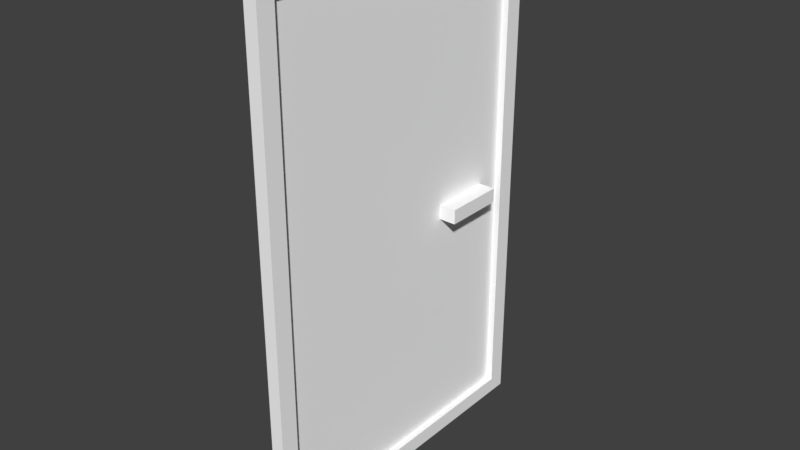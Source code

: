 # Source: portaR.blend  (saved by Blender 2.79.0; exported with 4.5.12 LTS)
import bpy
from mathutils import Matrix  # noqa: F401  (used for matrix-valued properties, if any)

bpy.ops.wm.read_factory_settings(use_empty=True)
scene = bpy.context.scene
scene.name = 'Scene'

# ---- collections
col_collection_1 = bpy.data.collections.new('Collection 1'); scene.collection.children.link(col_collection_1)

# ---- materials (node trees are filled in below, after node groups)
mat_fence_high = bpy.data.materials.new('Fence_high')
mat_fence_high.alpha_threshold = 0.0
mat_fence_high.use_transparent_shadow = False
mat_fence_high.diffuse_color = (1.0, 1.0, 1.0, 1.0)
mat_fence_high.roughness = 0.5
mat_fence_texture = bpy.data.materials.new('Fence_texture')
mat_fence_texture.alpha_threshold = 0.0
mat_fence_texture.use_transparent_shadow = False
mat_fence_texture.diffuse_color = (1.0, 1.0, 1.0, 1.0)
mat_fence_texture.roughness = 0.5

# ---- material node trees

# ---- world
world_world = bpy.data.worlds.new('World'); scene.world = world_world
world_world.color = (0.05088, 0.05088, 0.05088)
world_world.use_sun_shadow = False
world_world.sun_shadow_jitter_overblur = 0.0
world_world.cycles.sampling_method = 'MANUAL'

# ---- meshes
me_cube_001 = bpy.data.meshes.new('Cube.001')
me_cube_001.from_pydata([(0.04612, 3.725e-09, -1.834), (0.04612, 3.725e-09, 1.834), (-0.04612, -3.725e-09, -1.834), (-0.04612, -3.725e-09, 1.834), (0.04612, 2.333, -1.834), (0.04612, 2.333, 1.834), (-0.04612, 2.333, -1.834), (-0.04612, 2.333, 1.834), (0.04612, 0.1265, -1.722), (0.04612, 0.1265, 1.722), (0.04612, 2.206, 1.722), (0.04612, 2.206, -1.722), (-0.04612, 0.1265, 1.722), (-0.04612, 0.1265, -1.722), (-0.04612, 2.206, -1.722), (-0.04612, 2.206, 1.722), (-0.0007769, 0.1265, 1.722), (-0.0007769, 0.1265, -1.722), (-0.0007772, 2.206, -1.722), (-0.0007772, 2.206, 1.722), (-0.1248, 1.581, -0.1185), (-0.1248, 2.02, -0.1185), (-0.1248, 1.581, -0.01457), (-0.1248, 2.02, -0.01457), (0.1209, 1.581, -0.1185), (0.1209, 2.02, -0.1185), (0.1209, 1.581, -0.01457), (0.1209, 2.02, -0.01457)], [], [(0, 1, 3, 2), (2, 3, 12, 13), (6, 7, 5, 4), (1, 0, 8, 9), (2, 6, 4, 0), (7, 3, 1, 5), (0, 4, 11, 8), (5, 1, 9, 10), (4, 5, 10, 11), (7, 6, 14, 15), (6, 2, 13, 14), (3, 7, 15, 12), (8, 11, 14, 13), (8, 13, 12, 9), (11, 10, 15, 14), (10, 9, 12, 15), (17, 18, 19, 16), (20, 22, 23, 21), (24, 25, 27, 26), (20, 21, 25, 24), (22, 20, 24, 26), (23, 22, 26, 27), (21, 23, 27, 25)])
me_cube_001.polygons.foreach_set('material_index', [0, 0, 0, 0, 0, 0, 0, 0, 0, 0, 0, 0, 0, 0, 0, 0, 1, 0, 0, 0, 0, 0, 0])
_uv = me_cube_001.uv_layers.new(name='UVMap')
_uv.uv.foreach_set('vector', [0.7763, 0.4774, 0.7763, 0.03609, 0.7879, 0.03609, 0.7879, 0.4774, 0.03777, 0.4774, 0.03777, 0.03609, 0.0537, 0.04954, 0.0537, 0.4639, 0.8635, 0.4774, 0.8635, 0.03609, 0.8751, 0.03609, 0.8751, 0.4774, 0.7007, 0.03609, 0.7007, 0.4774, 0.6848, 0.4639, 0.6848, 0.04954, 0.3752, 0.8301, 0.3752, 0.5495, 0.3868, 0.5495, 0.3868, 0.8301, 0.4739, 0.5495, 0.4739, 0.8301, 0.4623, 0.8301, 0.4623, 0.5495, 0.7007, 0.4774, 0.407, 0.4774, 0.423, 0.4639, 0.6848, 0.4639, 0.407, 0.03609, 0.7007, 0.03609, 0.6848, 0.04954, 0.423, 0.04954, 0.407, 0.4774, 0.407, 0.03609, 0.423, 0.04954, 0.423, 0.4639, 0.3315, 0.03609, 0.3315, 0.4774, 0.3156, 0.4639, 0.3156, 0.04954, 0.3315, 0.4774, 0.03777, 0.4774, 0.0537, 0.4639, 0.3156, 0.4639, 0.03777, 0.03609, 0.3315, 0.03609, 0.3156, 0.04954, 0.0537, 0.04954, 0.6367, 0.7997, 0.6367, 0.5495, 0.6483, 0.5495, 0.6483, 0.7997, 0.9506, 0.5226, 0.9622, 0.5226, 0.9622, 0.937, 0.9506, 0.937, 0.9506, 0.4505, 0.9506, 0.03609, 0.9622, 0.03609, 0.9622, 0.4505, 0.5611, 0.5495, 0.5611, 0.7997, 0.5495, 0.7997, 0.5495, 0.5495, 0.2685, 0.9147, 0.06885, 0.9147, 0.06885, 0.5987, 0.2685, 0.5987, 0.8303, 0.6745, 0.8434, 0.6745, 0.8434, 0.7274, 0.8303, 0.7274, 0.8303, 0.6024, 0.8303, 0.5495, 0.8434, 0.5495, 0.8434, 0.6024, 0.7238, 0.7274, 0.7238, 0.6745, 0.7548, 0.6745, 0.7548, 0.7274, 0.7238, 0.7995, 0.7369, 0.7995, 0.7369, 0.8291, 0.7238, 0.8291, 0.7548, 0.5495, 0.7548, 0.6024, 0.7238, 0.6024, 0.7238, 0.5495, 0.8255, 0.8291, 0.8125, 0.8291, 0.8125, 0.7995, 0.8255, 0.7995])
me_cube_001.materials.append(mat_fence_high)
me_cube_001.materials.append(mat_fence_texture)
me_cube_001.use_remesh_preserve_volume = False
me_cube_001.use_remesh_preserve_attributes = False
me_cube_001.use_mirror_vertex_groups = False
me_cube_001.update()

# ---- objects
ob_porta = bpy.data.objects.new('porta', me_cube_001)

# ---- transforms, parenting, visibility, modifiers, constraints
ob_porta.location = (-1.938, -0.0004409, 2.11)
ob_porta.lineart.crease_threshold = 0.0

# ---- collection membership
col_collection_1.objects.link(ob_porta)

# ---- scene / render settings (as saved in the file)
scene.frame_start = 1; scene.frame_end = 250; scene.frame_set(1)
scene.render.engine = 'BLENDER_EEVEE_NEXT'
scene.render.resolution_percentage = 50
scene.render.dither_intensity = 0.0
scene.cycles.use_denoising = False
scene.cycles.samples = 128
scene.cycles.sampling_pattern = 'TABULATED_SOBOL'
scene.cycles.use_adaptive_sampling = False
scene.cycles.use_light_tree = False
scene.cycles.blur_glossy = 0.0
scene.cycles.sample_clamp_indirect = 0.0
scene.view_settings.view_transform = 'Standard'
bpy.context.view_layer.update()

# ---- added for rendering (the .blend has no active camera and no usable light): camera, sun
cam_auto = bpy.data.cameras.new('AutoCamera')
cam_auto.lens = 50.0
cam_auto.sensor_width = 36.0
cam_auto.clip_end = 1000.0
ob_auto_camera = bpy.data.objects.new('AutoCamera', cam_auto)
scene.collection.objects.link(ob_auto_camera)
ob_auto_camera.location = (2.08813, -3.66843, 5.33275)
ob_auto_camera.rotation_euler = (1.09748, -7.21219e-08, 0.694738)
scene.camera = ob_auto_camera
light_auto_sun = bpy.data.lights.new('AutoSun', 'SUN')
light_auto_sun.energy = 3.0
light_auto_sun.angle = 0.0523599
ob_auto_sun = bpy.data.objects.new('AutoSun', light_auto_sun)
scene.collection.objects.link(ob_auto_sun)
ob_auto_sun.rotation_euler = (0.872665, 0.174533, 0.523599)
bpy.context.view_layer.update()
